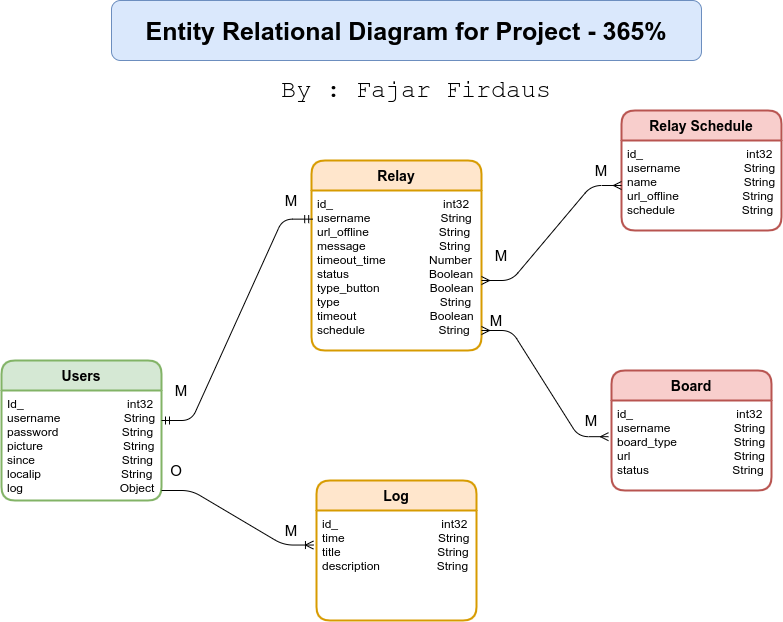

The diagram above was exported from draw.io. Its source (the exported page's mxGraphModel, read from the mxfile embedded in the PNG):
<mxGraphModel dx="1240" dy="580" grid="1" gridSize="10" guides="1" tooltips="1" connect="1" arrows="1" fold="1" page="1" pageScale="1" pageWidth="850" pageHeight="1100" math="0" shadow="0" extFonts="Permanent Marker^https://fonts.googleapis.com/css?family=Permanent+Marker">
  <root>
    <mxCell id="0" />
    <mxCell id="1" parent="0" />
    <mxCell id="WcATFehHPcmvNvAXv3PT-91" value="Users" style="swimlane;childLayout=stackLayout;horizontal=1;startSize=30;horizontalStack=0;rounded=1;fontSize=14;fontStyle=1;strokeWidth=2;resizeParent=0;resizeLast=1;shadow=0;dashed=0;align=center;fillColor=#d5e8d4;strokeColor=#82b366;" vertex="1" parent="1">
      <mxGeometry x="230" y="740" width="160" height="140" as="geometry" />
    </mxCell>
    <mxCell id="WcATFehHPcmvNvAXv3PT-92" value="Id_                               int32&#10;username                   String&#10;password                   String&#10;picture                        String&#10;since                          String&#10;localip                        String&#10;log                             Object" style="align=left;strokeColor=none;fillColor=none;spacingLeft=4;fontSize=12;verticalAlign=top;resizable=0;rotatable=0;part=1;" vertex="1" parent="WcATFehHPcmvNvAXv3PT-91">
      <mxGeometry y="30" width="160" height="110" as="geometry" />
    </mxCell>
    <mxCell id="WcATFehHPcmvNvAXv3PT-96" value="Log" style="swimlane;childLayout=stackLayout;horizontal=1;startSize=30;horizontalStack=0;rounded=1;fontSize=14;fontStyle=1;strokeWidth=2;resizeParent=0;resizeLast=1;shadow=0;dashed=0;align=center;fillColor=#ffe6cc;strokeColor=#d79b00;" vertex="1" parent="1">
      <mxGeometry x="545" y="860" width="160" height="140" as="geometry" />
    </mxCell>
    <mxCell id="WcATFehHPcmvNvAXv3PT-97" value="id_                               int32&#10;time                            String&#10;title                                                         String&#10;description                                 String&#10;" style="align=left;strokeColor=none;fillColor=none;spacingLeft=4;fontSize=12;verticalAlign=top;resizable=0;rotatable=0;part=1;" vertex="1" parent="WcATFehHPcmvNvAXv3PT-96">
      <mxGeometry y="30" width="160" height="110" as="geometry" />
    </mxCell>
    <mxCell id="WcATFehHPcmvNvAXv3PT-104" value="Relay" style="swimlane;childLayout=stackLayout;horizontal=1;startSize=30;horizontalStack=0;rounded=1;fontSize=14;fontStyle=1;strokeWidth=2;resizeParent=0;resizeLast=1;shadow=0;dashed=0;align=center;fillColor=#ffe6cc;strokeColor=#d79b00;" vertex="1" parent="1">
      <mxGeometry x="540" y="540" width="170" height="190" as="geometry" />
    </mxCell>
    <mxCell id="WcATFehHPcmvNvAXv3PT-105" value="id_                                 int32&#10;username                     String&#10;url_offline                     String&#10;message                      String&#10;timeout_time             Number&#10;status                        Boolean&#10;type_button               Boolean&#10;type                              String&#10;timeout                      Boolean&#10;schedule                      String" style="align=left;strokeColor=none;fillColor=none;spacingLeft=4;fontSize=12;verticalAlign=top;resizable=0;rotatable=0;part=1;" vertex="1" parent="WcATFehHPcmvNvAXv3PT-104">
      <mxGeometry y="30" width="170" height="160" as="geometry" />
    </mxCell>
    <mxCell id="WcATFehHPcmvNvAXv3PT-113" value="Relay Schedule" style="swimlane;childLayout=stackLayout;horizontal=1;startSize=30;horizontalStack=0;rounded=1;fontSize=14;fontStyle=1;strokeWidth=2;resizeParent=0;resizeLast=1;shadow=0;dashed=0;align=center;fillColor=#f8cecc;strokeColor=#b85450;" vertex="1" parent="1">
      <mxGeometry x="850" y="490" width="160" height="120" as="geometry" />
    </mxCell>
    <mxCell id="WcATFehHPcmvNvAXv3PT-114" value="id_                               int32&#10;username                       String&#10;name                          String&#10;url_offline                   String&#10;schedule                    String&#10;" style="align=left;strokeColor=none;fillColor=none;spacingLeft=4;fontSize=12;verticalAlign=top;resizable=0;rotatable=0;part=1;" vertex="1" parent="WcATFehHPcmvNvAXv3PT-113">
      <mxGeometry y="30" width="160" height="90" as="geometry" />
    </mxCell>
    <mxCell id="WcATFehHPcmvNvAXv3PT-117" value="" style="edgeStyle=entityRelationEdgeStyle;fontSize=12;html=1;endArrow=ERmandOne;startArrow=ERmandOne;entryX=0.007;entryY=0.179;entryDx=0;entryDy=0;entryPerimeter=0;" edge="1" parent="1" target="WcATFehHPcmvNvAXv3PT-105">
      <mxGeometry width="100" height="100" relative="1" as="geometry">
        <mxPoint x="390" y="800" as="sourcePoint" />
        <mxPoint x="490" y="700" as="targetPoint" />
      </mxGeometry>
    </mxCell>
    <mxCell id="WcATFehHPcmvNvAXv3PT-119" value="" style="edgeStyle=entityRelationEdgeStyle;fontSize=12;html=1;endArrow=ERoneToMany;entryX=-0.019;entryY=0.314;entryDx=0;entryDy=0;entryPerimeter=0;" edge="1" parent="1" target="WcATFehHPcmvNvAXv3PT-97">
      <mxGeometry width="100" height="100" relative="1" as="geometry">
        <mxPoint x="390" y="870" as="sourcePoint" />
        <mxPoint x="490" y="770" as="targetPoint" />
      </mxGeometry>
    </mxCell>
    <mxCell id="WcATFehHPcmvNvAXv3PT-121" value="" style="edgeStyle=entityRelationEdgeStyle;fontSize=12;html=1;endArrow=ERmany;startArrow=ERmany;entryX=0;entryY=0.5;entryDx=0;entryDy=0;" edge="1" parent="1" target="WcATFehHPcmvNvAXv3PT-114">
      <mxGeometry width="100" height="100" relative="1" as="geometry">
        <mxPoint x="710" y="660" as="sourcePoint" />
        <mxPoint x="790" y="560" as="targetPoint" />
      </mxGeometry>
    </mxCell>
    <mxCell id="WcATFehHPcmvNvAXv3PT-122" value="Board" style="swimlane;childLayout=stackLayout;horizontal=1;startSize=30;horizontalStack=0;rounded=1;fontSize=14;fontStyle=1;strokeWidth=2;resizeParent=0;resizeLast=1;shadow=0;dashed=0;align=center;fillColor=#f8cecc;strokeColor=#b85450;" vertex="1" parent="1">
      <mxGeometry x="840" y="750" width="160" height="120" as="geometry" />
    </mxCell>
    <mxCell id="WcATFehHPcmvNvAXv3PT-123" value="id_                               int32&#10;username                   String&#10;board_type                 String&#10;url                               String&#10;status                         String" style="align=left;strokeColor=none;fillColor=none;spacingLeft=4;fontSize=12;verticalAlign=top;resizable=0;rotatable=0;part=1;" vertex="1" parent="WcATFehHPcmvNvAXv3PT-122">
      <mxGeometry y="30" width="160" height="90" as="geometry" />
    </mxCell>
    <mxCell id="WcATFehHPcmvNvAXv3PT-126" value="" style="edgeStyle=entityRelationEdgeStyle;fontSize=12;html=1;endArrow=ERmany;startArrow=ERmany;entryX=-0.019;entryY=0.402;entryDx=0;entryDy=0;entryPerimeter=0;" edge="1" parent="1" target="WcATFehHPcmvNvAXv3PT-123">
      <mxGeometry width="100" height="100" relative="1" as="geometry">
        <mxPoint x="710" y="710" as="sourcePoint" />
        <mxPoint x="810" y="610" as="targetPoint" />
      </mxGeometry>
    </mxCell>
    <mxCell id="WcATFehHPcmvNvAXv3PT-127" value="Entity Relational Diagram for Project - 365%" style="rounded=1;whiteSpace=wrap;html=1;fontSize=25;align=center;fillColor=#dae8fc;strokeColor=#6c8ebf;fontStyle=1" vertex="1" parent="1">
      <mxGeometry x="340" y="380" width="590" height="60" as="geometry" />
    </mxCell>
    <mxCell id="WcATFehHPcmvNvAXv3PT-128" value="By : Fajar Firdaus" style="text;html=1;strokeColor=none;fillColor=none;align=center;verticalAlign=middle;whiteSpace=wrap;rounded=0;fontSize=25;fontFamily=Courier New;" vertex="1" parent="1">
      <mxGeometry x="500" y="460" width="290" height="20" as="geometry" />
    </mxCell>
    <mxCell id="WcATFehHPcmvNvAXv3PT-130" value="M" style="text;html=1;strokeColor=none;fillColor=none;align=center;verticalAlign=middle;whiteSpace=wrap;rounded=0;fontFamily=Helvetica;fontSize=15;" vertex="1" parent="1">
      <mxGeometry x="390" y="760" width="40" height="20" as="geometry" />
    </mxCell>
    <mxCell id="WcATFehHPcmvNvAXv3PT-131" value="M" style="text;html=1;strokeColor=none;fillColor=none;align=center;verticalAlign=middle;whiteSpace=wrap;rounded=0;fontFamily=Helvetica;fontSize=15;" vertex="1" parent="1">
      <mxGeometry x="500" y="570" width="40" height="20" as="geometry" />
    </mxCell>
    <mxCell id="WcATFehHPcmvNvAXv3PT-132" value="M" style="text;html=1;strokeColor=none;fillColor=none;align=center;verticalAlign=middle;whiteSpace=wrap;rounded=0;fontFamily=Helvetica;fontSize=15;" vertex="1" parent="1">
      <mxGeometry x="710" y="625" width="40" height="20" as="geometry" />
    </mxCell>
    <mxCell id="WcATFehHPcmvNvAXv3PT-133" value="M" style="text;html=1;strokeColor=none;fillColor=none;align=center;verticalAlign=middle;whiteSpace=wrap;rounded=0;fontFamily=Helvetica;fontSize=15;" vertex="1" parent="1">
      <mxGeometry x="810" y="540" width="40" height="20" as="geometry" />
    </mxCell>
    <mxCell id="WcATFehHPcmvNvAXv3PT-134" value="M" style="text;html=1;strokeColor=none;fillColor=none;align=center;verticalAlign=middle;whiteSpace=wrap;rounded=0;fontFamily=Helvetica;fontSize=15;" vertex="1" parent="1">
      <mxGeometry x="705" y="690" width="40" height="20" as="geometry" />
    </mxCell>
    <mxCell id="WcATFehHPcmvNvAXv3PT-135" value="M" style="text;html=1;strokeColor=none;fillColor=none;align=center;verticalAlign=middle;whiteSpace=wrap;rounded=0;fontFamily=Helvetica;fontSize=15;" vertex="1" parent="1">
      <mxGeometry x="800" y="790" width="40" height="20" as="geometry" />
    </mxCell>
    <mxCell id="WcATFehHPcmvNvAXv3PT-136" value="O" style="text;html=1;strokeColor=none;fillColor=none;align=center;verticalAlign=middle;whiteSpace=wrap;rounded=0;fontFamily=Helvetica;fontSize=15;" vertex="1" parent="1">
      <mxGeometry x="385" y="840" width="40" height="20" as="geometry" />
    </mxCell>
    <mxCell id="WcATFehHPcmvNvAXv3PT-137" value="M" style="text;html=1;strokeColor=none;fillColor=none;align=center;verticalAlign=middle;whiteSpace=wrap;rounded=0;fontFamily=Helvetica;fontSize=15;" vertex="1" parent="1">
      <mxGeometry x="500" y="900" width="40" height="20" as="geometry" />
    </mxCell>
  </root>
</mxGraphModel>